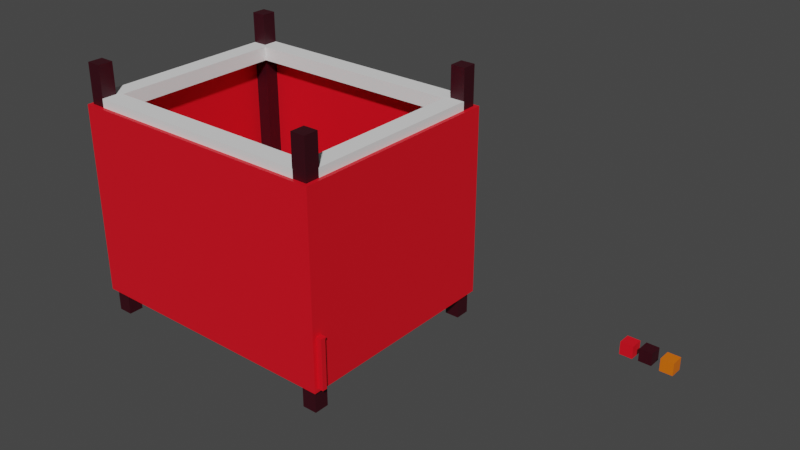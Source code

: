 # Source: room_1.blend  (saved by Blender 3.1.7; exported with 4.5.12 LTS)
import bpy
from mathutils import Matrix  # noqa: F401  (used for matrix-valued properties, if any)

bpy.ops.wm.read_factory_settings(use_empty=True)
scene = bpy.context.scene
scene.name = 'Scene'

# ---- collections
col_collection = bpy.data.collections.new('Collection'); scene.collection.children.link(col_collection)
col_colone = bpy.data.collections.new('Colone'); col_collection.children.link(col_colone)
col_materials = bpy.data.collections.new('Materials'); col_collection.children.link(col_materials)

# ---- materials (node trees are filled in below, after node groups)
mat_x = bpy.data.materials.new('Материал')
mat_x.use_transparent_shadow = False
mat_003 = bpy.data.materials.new('Материал.003')
mat_003.use_transparent_shadow = False
mat_002 = bpy.data.materials.new('Материал.002')
mat_002.use_transparent_shadow = False
mat_004 = bpy.data.materials.new('Материал.004')
mat_004.use_transparent_shadow = False

# ---- material node trees
mat_x.use_nodes = True; mat_x.node_tree.nodes.clear()
_N = mat_x.node_tree.nodes; _L = mat_x.node_tree.links
n0 = _N.new('ShaderNodeBsdfPrincipled'); n0.name = 'Principled BSDF'; n0.location = (10, 300)
n0.distribution = 'GGX'
n0.subsurface_method = 'RANDOM_WALK_SKIN'
n0.inputs[0].default_value = (0.8, 0.003432, 0.01437, 1.0)
n0.inputs[3].default_value = 1.45
n0.inputs[27].default_value = (0.0, 0.0, 0.0, 1.0)
n0.inputs[28].default_value = 1.0
n1 = _N.new('ShaderNodeOutputMaterial'); n1.name = 'Material Output'; n1.location = (300, 300)
_L.new(n0.outputs[0], n1.inputs[0])
n1.is_active_output = True
mat_003.use_nodes = True; mat_003.node_tree.nodes.clear()
_N = mat_003.node_tree.nodes; _L = mat_003.node_tree.links
n0 = _N.new('ShaderNodeBsdfPrincipled'); n0.name = 'Principled BSDF'; n0.location = (10, 300)
n0.distribution = 'GGX'
n0.subsurface_method = 'RANDOM_WALK_SKIN'
n0.inputs[0].default_value = (0.03569, 0.0, 0.005129, 1.0)
n0.inputs[3].default_value = 1.45
n0.inputs[27].default_value = (0.0, 0.0, 0.0, 1.0)
n0.inputs[28].default_value = 1.0
n1 = _N.new('ShaderNodeOutputMaterial'); n1.name = 'Material Output'; n1.location = (300, 300)
_L.new(n0.outputs[0], n1.inputs[0])
n1.is_active_output = True
mat_002.use_nodes = True; mat_002.node_tree.nodes.clear()
_N = mat_002.node_tree.nodes; _L = mat_002.node_tree.links
n0 = _N.new('ShaderNodeBsdfPrincipled'); n0.name = 'Principled BSDF'; n0.location = (10, 300)
n0.distribution = 'GGX'
n0.subsurface_method = 'RANDOM_WALK_SKIN'
n0.inputs[0].default_value = (0.8, 0.003432, 0.01437, 1.0)
n0.inputs[3].default_value = 1.45
n0.inputs[27].default_value = (0.0, 0.0, 0.0, 1.0)
n0.inputs[28].default_value = 1.0
n1 = _N.new('ShaderNodeOutputMaterial'); n1.name = 'Material Output'; n1.location = (300, 300)
_L.new(n0.outputs[0], n1.inputs[0])
n1.is_active_output = True
mat_004.use_nodes = True; mat_004.node_tree.nodes.clear()
_N = mat_004.node_tree.nodes; _L = mat_004.node_tree.links
n0 = _N.new('ShaderNodeBsdfPrincipled'); n0.name = 'Principled BSDF'; n0.location = (10, 300)
n0.distribution = 'GGX'
n0.subsurface_method = 'RANDOM_WALK_SKIN'
n0.inputs[0].default_value = (0.8, 0.1587, 0.0011, 1.0)
n0.inputs[3].default_value = 1.45
n0.inputs[27].default_value = (0.0, 0.0, 0.0, 1.0)
n0.inputs[28].default_value = 1.0
n1 = _N.new('ShaderNodeOutputMaterial'); n1.name = 'Material Output'; n1.location = (300, 300)
_L.new(n0.outputs[0], n1.inputs[0])
n1.is_active_output = True

# ---- world
world_world = bpy.data.worlds.new('World'); scene.world = world_world
world_world.use_nodes = True; world_world.node_tree.nodes.clear()
_N = world_world.node_tree.nodes; _L = world_world.node_tree.links
n0 = _N.new('ShaderNodeOutputWorld'); n0.name = 'World Output'; n0.location = (300, 300)
n1 = _N.new('ShaderNodeBackground'); n1.name = 'Background'; n1.location = (10, 300)
n1.inputs[0].default_value = (0.05088, 0.05088, 0.05088, 1.0)
_L.new(n1.outputs[0], n0.inputs[0])
n0.is_active_output = True
world_world.color = (0.05088, 0.05088, 0.05088)
world_world.use_sun_shadow = False
world_world.sun_shadow_jitter_overblur = 0.0

# ---- meshes
me_002 = bpy.data.meshes.new('Куб.002')
me_002.from_pydata([(-1.0, -1.135, -1.0), (-0.9624, -1.097, -0.9624), (-1.0, 1.0, -1.0), (-0.9624, 0.9624, -0.9624), (1.626, -1.135, -1.0), (1.588, -1.097, -0.9624), (1.626, 1.0, -1.0), (1.588, 0.9624, -0.9624), (-1.0, 0.8464, 0.8464), (-1.0, -1.135, 0.8464), (-1.0, 1.0, 0.8464), (1.626, 1.0, 0.8464), (1.626, -1.135, 0.8464), (-0.8464, -1.135, 0.8464), (-0.9624, 0.8464, 0.8464), (-0.9624, 0.9624, 0.8464), (-0.9624, -1.097, 0.8464), (1.588, 0.9624, 0.8464), (1.588, -1.097, 0.8464), (-0.8464, -1.097, 0.8464)], [], [(2, 0, 9, 8, 10), (6, 2, 10, 11), (12, 4, 6, 11), (9, 0, 4, 12, 13), (2, 6, 4, 0), (16, 1, 3, 15, 14), (15, 3, 7, 17), (7, 5, 18, 17), (5, 1, 16, 19, 18), (3, 1, 5, 7), (16, 14, 8, 9, 13, 19), (19, 13, 12, 11, 10, 8, 14, 15, 17, 18)])
_uv = me_002.uv_layers.new(name='UVКарта')
_uv.uv.foreach_set('vector', [0.375, 0.25, 0.375, 0.0, 0.6058, 0.0, 0.6058, 0.2308, 0.6058, 0.25, 0.375, 0.5, 0.375, 0.25, 0.6058, 0.25, 0.6058, 0.5, 0.6058, 0.75, 0.375, 0.75, 0.375, 0.5, 0.6058, 0.5, 0.6058, 1.0, 0.375, 1.0, 0.375, 0.75, 0.6058, 0.75, 0.6058, 0.9808, 0.125, 0.5, 0.375, 0.5, 0.375, 0.75, 0.125, 0.75, 0.6099, 0.0, 0.375, 0.0, 0.375, 0.25, 0.6099, 0.25, 0.6099, 0.2349, 0.6099, 0.25, 0.375, 0.25, 0.375, 0.5, 0.6099, 0.5, 0.375, 0.5, 0.375, 0.75, 0.6099, 0.75, 0.6099, 0.5, 0.375, 0.75, 0.375, 1.0, 0.6099, 1.0, 0.6099, 0.9849, 0.6099, 0.75, 0.125, 0.5, 0.125, 0.75, 0.375, 0.75, 0.375, 0.5, 0.1301, 0.7139, 0.1301, 0.5468, 0.1254, 0.5468, 0.1254, 0.7174, 0.1446, 0.7174, 0.1446, 0.7139, 0.1446, 0.7139, 0.1446, 0.7174, 0.3746, 0.7174, 0.3746, 0.5326, 0.1254, 0.5326, 0.1254, 0.5468, 0.1301, 0.5468, 0.1301, 0.5361, 0.3699, 0.5361, 0.3699, 0.7139])
me_002.materials.append(mat_x)
me_002.use_remesh_fix_poles = True
me_002.use_remesh_preserve_attributes = False
me_002.update()
me_008 = bpy.data.meshes.new('Куб.008')
me_008.from_pydata([(-1.0, -1.0, -1.0), (-1.0, -1.0, 1.0), (-1.0, 1.0, -1.0), (-1.0, 1.0, 1.0), (1.0, -1.0, -1.0), (1.0, -1.0, 1.0), (1.0, 1.0, -1.0), (1.0, 1.0, 1.0)], [], [(0, 1, 3, 2), (2, 3, 7, 6), (6, 7, 5, 4), (4, 5, 1, 0), (2, 6, 4, 0), (7, 3, 1, 5)])
_uv = me_008.uv_layers.new(name='UVКарта')
_uv.uv.foreach_set('vector', [0.375, 0.0, 0.625, 0.0, 0.625, 0.25, 0.375, 0.25, 0.375, 0.25, 0.625, 0.25, 0.625, 0.5, 0.375, 0.5, 0.375, 0.5, 0.625, 0.5, 0.625, 0.75, 0.375, 0.75, 0.375, 0.75, 0.625, 0.75, 0.625, 1.0, 0.375, 1.0, 0.125, 0.5, 0.375, 0.5, 0.375, 0.75, 0.125, 0.75, 0.625, 0.5, 0.875, 0.5, 0.875, 0.75, 0.625, 0.75])
me_008.materials.append(mat_003)
me_008.use_remesh_fix_poles = True
me_008.use_remesh_preserve_attributes = False
me_008.update()
me_009 = bpy.data.meshes.new('Куб.009')
me_009.from_pydata([(-1.0, -1.0, -1.0), (-1.0, -1.0, 1.0), (-1.0, 1.0, -1.0), (-1.0, 1.0, 1.0), (1.0, -1.0, -1.0), (1.0, -1.0, 1.0), (1.0, 1.0, -1.0), (1.0, 1.0, 1.0)], [], [(0, 1, 3, 2), (2, 3, 7, 6), (6, 7, 5, 4), (4, 5, 1, 0), (2, 6, 4, 0), (7, 3, 1, 5)])
_uv = me_009.uv_layers.new(name='UVКарта')
_uv.uv.foreach_set('vector', [0.375, 0.0, 0.625, 0.0, 0.625, 0.25, 0.375, 0.25, 0.375, 0.25, 0.625, 0.25, 0.625, 0.5, 0.375, 0.5, 0.375, 0.5, 0.625, 0.5, 0.625, 0.75, 0.375, 0.75, 0.375, 0.75, 0.625, 0.75, 0.625, 1.0, 0.375, 1.0, 0.125, 0.5, 0.375, 0.5, 0.375, 0.75, 0.125, 0.75, 0.625, 0.5, 0.875, 0.5, 0.875, 0.75, 0.625, 0.75])
me_009.materials.append(mat_003)
me_009.use_remesh_fix_poles = True
me_009.use_remesh_preserve_attributes = False
me_009.update()
me_007 = bpy.data.meshes.new('Куб.007')
me_007.from_pydata([(-1.0, -1.0, -1.0), (-1.0, -1.0, 1.0), (-1.0, 1.0, -1.0), (-1.0, 1.0, 1.0), (1.0, -1.0, -1.0), (1.0, -1.0, 1.0), (1.0, 1.0, -1.0), (1.0, 1.0, 1.0)], [], [(0, 1, 3, 2), (2, 3, 7, 6), (6, 7, 5, 4), (4, 5, 1, 0), (2, 6, 4, 0), (7, 3, 1, 5)])
_uv = me_007.uv_layers.new(name='UVКарта')
_uv.uv.foreach_set('vector', [0.375, 0.0, 0.625, 0.0, 0.625, 0.25, 0.375, 0.25, 0.375, 0.25, 0.625, 0.25, 0.625, 0.5, 0.375, 0.5, 0.375, 0.5, 0.625, 0.5, 0.625, 0.75, 0.375, 0.75, 0.375, 0.75, 0.625, 0.75, 0.625, 1.0, 0.375, 1.0, 0.125, 0.5, 0.375, 0.5, 0.375, 0.75, 0.125, 0.75, 0.625, 0.5, 0.875, 0.5, 0.875, 0.75, 0.625, 0.75])
me_007.materials.append(mat_003)
me_007.use_remesh_fix_poles = True
me_007.use_remesh_preserve_attributes = False
me_007.update()
me_010 = bpy.data.meshes.new('Куб.010')
me_010.from_pydata([(-1.0, -1.0, -1.0), (-1.0, -1.0, 1.0), (-1.0, 1.0, -1.0), (-1.0, 1.0, 1.0), (1.0, -1.0, -1.0), (1.0, -1.0, 1.0), (1.0, 1.0, -1.0), (1.0, 1.0, 1.0)], [], [(0, 1, 3, 2), (2, 3, 7, 6), (6, 7, 5, 4), (4, 5, 1, 0), (2, 6, 4, 0), (7, 3, 1, 5)])
_uv = me_010.uv_layers.new(name='UVКарта')
_uv.uv.foreach_set('vector', [0.375, 0.0, 0.625, 0.0, 0.625, 0.25, 0.375, 0.25, 0.375, 0.25, 0.625, 0.25, 0.625, 0.5, 0.375, 0.5, 0.375, 0.5, 0.625, 0.5, 0.625, 0.75, 0.375, 0.75, 0.375, 0.75, 0.625, 0.75, 0.625, 1.0, 0.375, 1.0, 0.125, 0.5, 0.375, 0.5, 0.375, 0.75, 0.125, 0.75, 0.625, 0.5, 0.875, 0.5, 0.875, 0.75, 0.625, 0.75])
me_010.materials.append(mat_003)
me_010.use_remesh_fix_poles = True
me_010.use_remesh_preserve_attributes = False
me_010.update()
me_011 = bpy.data.meshes.new('Куб.011')
me_011.from_pydata([(-1.0, -1.0, -0.9587), (-1.0, -1.0, 0.821), (-1.0, 1.0, -0.9587), (-1.0, 1.0, 0.821), (0.5286, -1.0, -0.9587), (0.5286, -1.0, 0.821), (0.5286, 1.0, -0.9587), (0.5286, 1.0, 0.821)], [], [(0, 1, 3, 2), (2, 3, 7, 6), (6, 7, 5, 4), (4, 5, 1, 0), (2, 6, 4, 0), (7, 3, 1, 5)])
_uv = me_011.uv_layers.new(name='UVКарта')
_uv.uv.foreach_set('vector', [0.375, 0.0, 0.625, 0.0, 0.625, 0.25, 0.375, 0.25, 0.375, 0.25, 0.625, 0.25, 0.625, 0.5, 0.375, 0.5, 0.375, 0.5, 0.625, 0.5, 0.625, 0.75, 0.375, 0.75, 0.375, 0.75, 0.625, 0.75, 0.625, 1.0, 0.375, 1.0, 0.125, 0.5, 0.375, 0.5, 0.375, 0.75, 0.125, 0.75, 0.625, 0.5, 0.875, 0.5, 0.875, 0.75, 0.625, 0.75])
me_011.use_remesh_fix_poles = True
me_011.use_remesh_preserve_attributes = False
me_011.update()
me_012 = bpy.data.meshes.new('Куб.012')
me_012.from_pydata([(-1.0, -1.0, -0.9587), (-1.0, -1.0, 0.821), (-1.0, 1.0, -0.9587), (-1.0, 1.0, 0.821), (0.5286, -1.0, -0.9587), (0.5286, -1.0, 0.821), (0.5286, 1.0, -0.9587), (0.5286, 1.0, 0.821)], [], [(0, 1, 3, 2), (2, 3, 7, 6), (6, 7, 5, 4), (4, 5, 1, 0), (2, 6, 4, 0), (7, 3, 1, 5)])
_uv = me_012.uv_layers.new(name='UVКарта')
_uv.uv.foreach_set('vector', [0.375, 0.0, 0.625, 0.0, 0.625, 0.25, 0.375, 0.25, 0.375, 0.25, 0.625, 0.25, 0.625, 0.5, 0.375, 0.5, 0.375, 0.5, 0.625, 0.5, 0.625, 0.75, 0.375, 0.75, 0.375, 0.75, 0.625, 0.75, 0.625, 1.0, 0.375, 1.0, 0.125, 0.5, 0.375, 0.5, 0.375, 0.75, 0.125, 0.75, 0.625, 0.5, 0.875, 0.5, 0.875, 0.75, 0.625, 0.75])
me_012.use_remesh_fix_poles = True
me_012.use_remesh_preserve_attributes = False
me_012.update()
me_013 = bpy.data.meshes.new('Куб.013')
me_013.from_pydata([(-1.0, -1.0, -0.8245), (-1.0, -1.0, 1.439), (-1.0, 1.0, -0.8245), (-1.0, 1.0, 1.439), (0.5286, -1.0, -0.8245), (0.5286, -1.0, 1.439), (0.5286, 1.0, -0.8245), (0.5286, 1.0, 1.439)], [], [(0, 1, 3, 2), (2, 3, 7, 6), (6, 7, 5, 4), (4, 5, 1, 0), (2, 6, 4, 0), (7, 3, 1, 5)])
_uv = me_013.uv_layers.new(name='UVКарта')
_uv.uv.foreach_set('vector', [0.375, 0.0, 0.625, 0.0, 0.625, 0.25, 0.375, 0.25, 0.375, 0.25, 0.625, 0.25, 0.625, 0.5, 0.375, 0.5, 0.375, 0.5, 0.625, 0.5, 0.625, 0.75, 0.375, 0.75, 0.375, 0.75, 0.625, 0.75, 0.625, 1.0, 0.375, 1.0, 0.125, 0.5, 0.375, 0.5, 0.375, 0.75, 0.125, 0.75, 0.625, 0.5, 0.875, 0.5, 0.875, 0.75, 0.625, 0.75])
me_013.use_remesh_fix_poles = True
me_013.use_remesh_preserve_attributes = False
me_013.update()
me_014 = bpy.data.meshes.new('Куб.014')
me_014.from_pydata([(-1.0, -1.0, -0.8245), (-1.0, -1.0, 1.439), (-1.0, 1.0, -0.8245), (-1.0, 1.0, 1.439), (0.5286, -1.0, -0.8245), (0.5286, -1.0, 1.439), (0.5286, 1.0, -0.8245), (0.5286, 1.0, 1.439)], [], [(0, 1, 3, 2), (2, 3, 7, 6), (6, 7, 5, 4), (4, 5, 1, 0), (2, 6, 4, 0), (7, 3, 1, 5)])
_uv = me_014.uv_layers.new(name='UVКарта')
_uv.uv.foreach_set('vector', [0.375, 0.0, 0.625, 0.0, 0.625, 0.25, 0.375, 0.25, 0.375, 0.25, 0.625, 0.25, 0.625, 0.5, 0.375, 0.5, 0.375, 0.5, 0.625, 0.5, 0.625, 0.75, 0.375, 0.75, 0.375, 0.75, 0.625, 0.75, 0.625, 1.0, 0.375, 1.0, 0.125, 0.5, 0.375, 0.5, 0.375, 0.75, 0.125, 0.75, 0.625, 0.5, 0.875, 0.5, 0.875, 0.75, 0.625, 0.75])
me_014.use_remesh_fix_poles = True
me_014.use_remesh_preserve_attributes = False
me_014.update()
me_015 = bpy.data.meshes.new('Куб.015')
me_015.from_pydata([(-1.0, -0.6119, -1.0), (-0.9088, -0.1201, -0.8876), (-1.0, -0.6119, 1.675), (-0.9088, -0.1201, 1.544), (-1.0, 0.6442, -1.0), (-1.0, 0.6442, 1.675), (1.0, -0.6119, -1.0), (0.9088, -0.1201, -0.8876), (1.0, -0.6119, 1.675), (0.9088, -0.1201, 1.544), (1.0, 0.6442, -1.0), (1.0, 0.6442, 1.675), (-0.9088, 0.6442, 1.544), (-0.9088, 0.6442, -0.8876), (0.9088, 0.6442, -0.8876), (0.9088, 0.6442, 1.544)], [], [(0, 2, 5, 4), (4, 5, 11, 10, 14, 15, 12, 13), (10, 4, 13, 14), (10, 11, 8, 6), (6, 8, 2, 0), (4, 10, 6, 0), (11, 5, 2, 8), (12, 3, 1, 13), (14, 7, 9, 15), (7, 1, 3, 9), (13, 1, 7, 14), (9, 3, 12, 15)])
_uv = me_015.uv_layers.new(name='UVКарта')
_uv.uv.foreach_set('vector', [0.375, 0.0, 0.625, 0.0, 0.625, 0.25, 0.375, 0.25, 0.375, 0.25, 0.625, 0.25, 0.625, 0.5, 0.375, 0.5, 0.3855, 0.4886, 0.6127, 0.4886, 0.6127, 0.2614, 0.3855, 0.2614, 0.375, 0.5, 0.375, 0.25, 0.3855, 0.2614, 0.3855, 0.4886, 0.375, 0.5, 0.625, 0.5, 0.625, 0.75, 0.375, 0.75, 0.375, 0.75, 0.625, 0.75, 0.625, 1.0, 0.375, 1.0, 0.125, 0.5, 0.375, 0.5, 0.375, 0.75, 0.125, 0.75, 0.625, 0.5, 0.875, 0.5, 0.875, 0.75, 0.625, 0.75, 0.625, 0.08946, 0.625, 0.0, 0.375, 0.0, 0.375, 0.08946, 0.375, 0.6605, 0.375, 0.75, 0.625, 0.75, 0.625, 0.6605, 0.375, 0.75, 0.375, 1.0, 0.625, 1.0, 0.625, 0.75, 0.125, 0.6605, 0.125, 0.75, 0.375, 0.75, 0.375, 0.6605, 0.625, 0.75, 0.875, 0.75, 0.875, 0.6605, 0.625, 0.6605])
me_015.materials.append(mat_003)
me_015.materials.append(mat_003)
me_015.materials.append(mat_003)
me_015.use_remesh_fix_poles = True
me_015.use_remesh_preserve_attributes = False
me_015.update()
me_017 = bpy.data.meshes.new('Куб.017')
me_017.from_pydata([(-2.339, -1.0, -1.0), (-2.339, -1.0, 0.9882), (-2.339, 0.8739, -1.0), (-2.339, 0.8739, 0.9882), (1.0, -1.0, -1.0), (1.0, -1.0, 0.9882), (1.0, 0.8739, -1.0), (1.0, 0.8739, 0.9882), (-2.339, -1.0, 1.057), (-2.339, 0.8739, 1.057), (1.0, -1.0, 1.057), (1.0, 0.8739, 1.057), (-3.114, -1.0, 1.0), (-3.114, 0.8739, 1.0), (-3.114, -1.0, 1.057), (-3.114, 0.8739, 1.057)], [], [(0, 1, 3, 2), (2, 3, 7, 6), (6, 7, 5, 4), (4, 5, 1, 0), (2, 6, 4, 0), (5, 7, 11, 10), (11, 9, 8, 10), (8, 9, 15, 14), (1, 5, 10, 8), (7, 3, 9, 11), (13, 12, 14, 15), (9, 3, 13, 15), (3, 1, 12, 13), (1, 8, 14, 12)])
_uv = me_017.uv_layers.new(name='UVКарта')
_uv.uv.foreach_set('vector', [0.375, 0.0, 0.625, 0.0, 0.625, 0.25, 0.375, 0.25, 0.375, 0.25, 0.625, 0.25, 0.625, 0.5, 0.375, 0.5, 0.375, 0.5, 0.625, 0.5, 0.625, 0.75, 0.375, 0.75, 0.375, 0.75, 0.625, 0.75, 0.625, 1.0, 0.375, 1.0, 0.125, 0.5, 0.375, 0.5, 0.375, 0.75, 0.125, 0.75, 0.625, 0.75, 0.625, 0.5, 0.625, 0.5, 0.625, 0.75, 0.625, 0.5, 0.875, 0.5, 0.875, 0.75, 0.625, 0.75, 0.875, 0.75, 0.875, 0.5, 0.875, 0.5, 0.875, 0.75, 0.625, 1.0, 0.625, 0.75, 0.625, 0.75, 0.625, 1.0, 0.625, 0.5, 0.625, 0.25, 0.625, 0.25, 0.625, 0.5, 0.625, 0.25, 0.625, 0.0, 0.625, 0.0, 0.625, 0.25, 0.625, 0.25, 0.625, 0.25, 0.625, 0.25, 0.625, 0.25, 0.625, 0.25, 0.625, 0.0, 0.625, 0.0, 0.625, 0.25, 0.625, 1.0, 0.625, 1.0, 0.625, 1.0, 0.625, 1.0])
me_017.materials.append(mat_002)
me_017.use_remesh_fix_poles = True
me_017.use_remesh_preserve_attributes = False
me_017.update()
me_018 = bpy.data.meshes.new('Куб.018')
me_018.from_pydata([(-1.0, -1.0, -1.0), (-1.0, -1.0, 2.278), (-1.0, 1.0, -1.0), (-1.0, 1.0, 2.278), (1.0, -1.0, -1.0), (1.0, -1.0, 2.278), (1.0, 1.0, -1.0), (1.0, 1.0, 2.278)], [], [(0, 1, 3, 2), (2, 3, 7, 6), (6, 7, 5, 4), (4, 5, 1, 0), (2, 6, 4, 0), (7, 3, 1, 5)])
_uv = me_018.uv_layers.new(name='UVКарта')
_uv.uv.foreach_set('vector', [0.375, 0.0, 0.625, 0.0, 0.625, 0.25, 0.375, 0.25, 0.375, 0.25, 0.625, 0.25, 0.625, 0.5, 0.375, 0.5, 0.375, 0.5, 0.625, 0.5, 0.625, 0.75, 0.375, 0.75, 0.375, 0.75, 0.625, 0.75, 0.625, 1.0, 0.375, 1.0, 0.125, 0.5, 0.375, 0.5, 0.375, 0.75, 0.125, 0.75, 0.625, 0.5, 0.875, 0.5, 0.875, 0.75, 0.625, 0.75])
me_018.materials.append(mat_004)
me_018.use_remesh_fix_poles = True
me_018.use_remesh_preserve_attributes = False
me_018.update()
me_red_color_for_room = bpy.data.meshes.new('red color for room')
me_red_color_for_room.from_pydata([(-1.0, -1.0, -1.0), (-1.0, -1.0, 1.0), (-1.0, 1.0, -1.0), (-1.0, 1.0, 1.0), (1.0, -1.0, -1.0), (1.0, -1.0, 1.0), (1.0, 1.0, -1.0), (1.0, 1.0, 1.0)], [], [(0, 1, 3, 2), (2, 3, 7, 6), (6, 7, 5, 4), (4, 5, 1, 0), (2, 6, 4, 0), (7, 3, 1, 5)])
_uv = me_red_color_for_room.uv_layers.new(name='UVКарта')
_uv.uv.foreach_set('vector', [0.375, 0.0, 0.625, 0.0, 0.625, 0.25, 0.375, 0.25, 0.375, 0.25, 0.625, 0.25, 0.625, 0.5, 0.375, 0.5, 0.375, 0.5, 0.625, 0.5, 0.625, 0.75, 0.375, 0.75, 0.375, 0.75, 0.625, 0.75, 0.625, 1.0, 0.375, 1.0, 0.125, 0.5, 0.375, 0.5, 0.375, 0.75, 0.125, 0.75, 0.625, 0.5, 0.875, 0.5, 0.875, 0.75, 0.625, 0.75])
me_red_color_for_room.materials.append(mat_002)
me_red_color_for_room.use_remesh_fix_poles = True
me_red_color_for_room.use_remesh_preserve_attributes = False
me_red_color_for_room.update()
me_brown_color = bpy.data.meshes.new('brown color')
me_brown_color.from_pydata([(-1.0, -1.0, -1.0), (-1.0, -1.0, 1.0), (-1.0, 1.0, -1.0), (-1.0, 1.0, 1.0), (1.0, -1.0, -1.0), (1.0, -1.0, 1.0), (1.0, 1.0, -1.0), (1.0, 1.0, 1.0)], [], [(0, 1, 3, 2), (2, 3, 7, 6), (6, 7, 5, 4), (4, 5, 1, 0), (2, 6, 4, 0), (7, 3, 1, 5)])
_uv = me_brown_color.uv_layers.new(name='UVКарта')
_uv.uv.foreach_set('vector', [0.375, 0.0, 0.625, 0.0, 0.625, 0.25, 0.375, 0.25, 0.375, 0.25, 0.625, 0.25, 0.625, 0.5, 0.375, 0.5, 0.375, 0.5, 0.625, 0.5, 0.625, 0.75, 0.375, 0.75, 0.375, 0.75, 0.625, 0.75, 0.625, 1.0, 0.375, 1.0, 0.125, 0.5, 0.375, 0.5, 0.375, 0.75, 0.125, 0.75, 0.625, 0.5, 0.875, 0.5, 0.875, 0.75, 0.625, 0.75])
me_brown_color.materials.append(mat_003)
me_brown_color.use_remesh_fix_poles = True
me_brown_color.use_remesh_preserve_attributes = False
me_brown_color.update()
me_019 = bpy.data.meshes.new('Куб.019')
me_019.from_pydata([(-1.0, -1.0, -1.0), (-1.0, -1.0, 1.0), (-1.0, 1.0, -1.0), (-1.0, 1.0, 1.0), (1.0, -1.0, -1.0), (1.0, -1.0, 1.0), (1.0, 1.0, -1.0), (1.0, 1.0, 1.0)], [], [(0, 1, 3, 2), (2, 3, 7, 6), (6, 7, 5, 4), (4, 5, 1, 0), (2, 6, 4, 0), (7, 3, 1, 5)])
_uv = me_019.uv_layers.new(name='UVКарта')
_uv.uv.foreach_set('vector', [0.375, 0.0, 0.625, 0.0, 0.625, 0.25, 0.375, 0.25, 0.375, 0.25, 0.625, 0.25, 0.625, 0.5, 0.375, 0.5, 0.375, 0.5, 0.625, 0.5, 0.625, 0.75, 0.375, 0.75, 0.375, 0.75, 0.625, 0.75, 0.625, 1.0, 0.375, 1.0, 0.125, 0.5, 0.375, 0.5, 0.375, 0.75, 0.125, 0.75, 0.625, 0.5, 0.875, 0.5, 0.875, 0.75, 0.625, 0.75])
me_019.materials.append(mat_004)
me_019.use_remesh_fix_poles = True
me_019.use_remesh_preserve_attributes = False
me_019.update()

# ---- objects
ob_x = bpy.data.objects.new('Куб', me_002)
ob_colone1 = bpy.data.objects.new('Colone1', me_008)
ob_colone2 = bpy.data.objects.new('Colone2', me_009)
ob_colone3 = bpy.data.objects.new('Colone3', me_007)
ob_colone4 = bpy.data.objects.new('Colone4', me_010)
ob_rotatecolone1 = bpy.data.objects.new('RotateColone1', me_011)
ob_rotatecolone2 = bpy.data.objects.new('RotateColone2', me_012)
ob_rotatecolone3 = bpy.data.objects.new('RotateColone3', me_013)
ob_rotatecolone4 = bpy.data.objects.new('RotateColone4', me_014)
ob_plita = bpy.data.objects.new('Plita', me_015)
ob_wallplane = bpy.data.objects.new('wallPlane', me_017)
ob_wallstick = bpy.data.objects.new('wallStick', me_018)
ob_red_color_for_room = bpy.data.objects.new('Red color for room', me_red_color_for_room)
ob_brown = bpy.data.objects.new('brown', me_brown_color)
ob_coloryellow = bpy.data.objects.new('ColorYellow', me_019)

# ---- transforms, parenting, visibility, modifiers, constraints
ob_x.location = (0.0, 0.0, 24.35)
ob_x.scale = (14.09, 14.09, 14.09)
ob_colone1.location = (-12.57, 12.58, 24.38)
ob_colone1.scale = (1.0, 1.0, 17.27)
ob_colone2.location = (21.4, -14.48, 24.38)
ob_colone2.scale = (1.0, 1.0, 17.27)
ob_colone3.location = (21.4, 12.58, 24.38)
ob_colone3.scale = (1.0, 1.0, 17.27)
ob_colone4.location = (-12.57, -14.48, 24.38)
ob_colone4.scale = (1.0, 1.0, 17.27)
ob_rotatecolone1.location = (21.51, 0.0, 36.49)
ob_rotatecolone1.rotation_euler = (-1.571, -0.0, 0.0)
ob_rotatecolone1.scale = (1.696, 0.9586, 14.16)
ob_rotatecolone2.location = (-11.88, 0.0, 36.49)
ob_rotatecolone2.rotation_euler = (-1.571, -0.0, 0.0)
ob_rotatecolone2.scale = (1.696, 0.9586, 14.16)
ob_rotatecolone3.location = (0.08096, -14.61, 36.49)
ob_rotatecolone3.rotation_euler = (-1.571, -0.0, 4.712)
ob_rotatecolone3.scale = (1.696, 0.9586, 14.16)
ob_rotatecolone4.location = (0.08587, 11.9, 36.49)
ob_rotatecolone4.rotation_euler = (-1.571, -0.0, 4.712)
ob_rotatecolone4.scale = (1.696, 0.9586, 14.16)
ob_plita.location = (17.56, -14.73, 13.39)
ob_plita.rotation_euler = (0.0, -0.0, -3.142)
ob_plita.scale = (1.7, -0.1941, 2.206)
_m = ob_plita.modifiers.new('Массив', 'ARRAY')
_m.count = 7
_m.relative_offset_displace = (1.28, 0.0, 0.0)
ob_wallplane.location = (6.428, -15.28, 14.12)
ob_wallplane.rotation_euler = (0.0, -0.0, -1.571)
ob_wallplane.scale = (0.1976, 19.74, 3.367)
ob_wallstick.location = (6.157, -15.45, 17.71)
ob_wallstick.scale = (14.69, -0.01217, 0.03022)
ob_red_color_for_room.location = (38.53, 29.85, 0.0)
ob_brown.location = (41.32, 30.12, -0.1024)
ob_coloryellow.location = (44.74, 29.7, 0.0)

# ---- collection membership
col_collection.objects.link(ob_x)
col_colone.objects.link(ob_colone1)
col_colone.objects.link(ob_colone2)
col_colone.objects.link(ob_colone3)
col_colone.objects.link(ob_colone4)
col_colone.objects.link(ob_rotatecolone1)
col_colone.objects.link(ob_rotatecolone2)
col_colone.objects.link(ob_rotatecolone3)
col_colone.objects.link(ob_rotatecolone4)
col_colone.objects.link(ob_plita)
col_colone.objects.link(ob_wallplane)
col_colone.objects.link(ob_wallstick)
col_materials.objects.link(ob_red_color_for_room)
col_materials.objects.link(ob_brown)
col_materials.objects.link(ob_coloryellow)

# ---- scene / render settings (as saved in the file)
scene.frame_start = 1; scene.frame_end = 250; scene.frame_set(2)
scene.render.engine = 'BLENDER_EEVEE_NEXT'
scene.cycles.sampling_pattern = 'TABULATED_SOBOL'
scene.cycles.use_light_tree = False
scene.view_settings.view_transform = 'Filmic'
bpy.context.view_layer.update()

# ---- added for rendering (the .blend has no active camera and no usable light): camera, sun
cam_auto = bpy.data.cameras.new('AutoCamera')
cam_auto.lens = 50.0
cam_auto.sensor_width = 36.0
cam_auto.clip_end = 1417.89
ob_auto_camera = bpy.data.objects.new('AutoCamera', cam_auto)
scene.collection.objects.link(ob_auto_camera)
ob_auto_camera.location = (96.6182, -89.3832, 84.9037)
ob_auto_camera.rotation_euler = (1.09748, -7.21219e-08, 0.694738)
scene.camera = ob_auto_camera
light_auto_sun = bpy.data.lights.new('AutoSun', 'SUN')
light_auto_sun.energy = 3.0
light_auto_sun.angle = 0.0523599
ob_auto_sun = bpy.data.objects.new('AutoSun', light_auto_sun)
scene.collection.objects.link(ob_auto_sun)
ob_auto_sun.rotation_euler = (0.872665, 0.174533, 0.523599)
bpy.context.view_layer.update()
